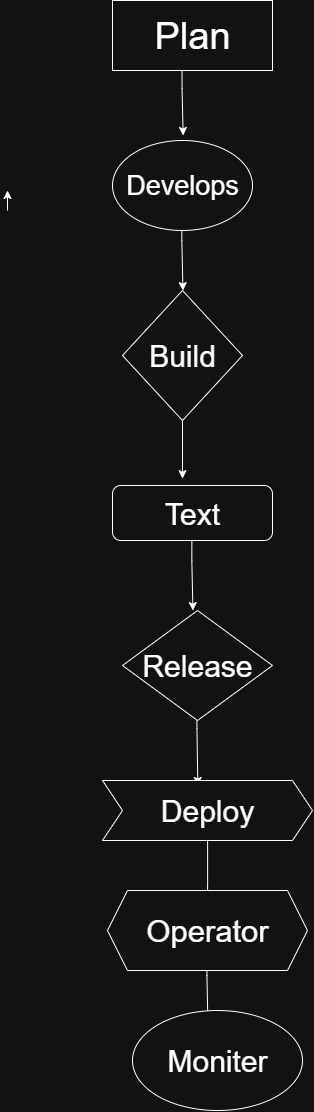

The diagram above was exported from draw.io. Its source (the exported page's mxGraphModel, read from the mxfile embedded in the PNG):
<mxGraphModel dx="2316" dy="1249" grid="1" gridSize="10" guides="1" tooltips="1" connect="1" arrows="1" fold="1" page="1" pageScale="1" pageWidth="827" pageHeight="1169" math="0" shadow="0">
  <root>
    <mxCell id="0" />
    <mxCell id="1" parent="0" />
    <mxCell id="BDjbbWbddqk_bkPNzgGh-3" style="edgeStyle=orthogonalEdgeStyle;rounded=0;orthogonalLoop=1;jettySize=auto;html=1;" parent="1" edge="1">
      <mxGeometry relative="1" as="geometry">
        <mxPoint x="265" y="190" as="targetPoint" />
        <mxPoint x="265" y="210" as="sourcePoint" />
      </mxGeometry>
    </mxCell>
    <mxCell id="5hBWGAHCFClQI2E3e00W-25" value="" style="edgeStyle=orthogonalEdgeStyle;rounded=0;orthogonalLoop=1;jettySize=auto;html=1;" edge="1" parent="1">
      <mxGeometry relative="1" as="geometry">
        <mxPoint x="439.45" y="40" as="sourcePoint" />
        <mxPoint x="439.45" y="135" as="targetPoint" />
        <Array as="points">
          <mxPoint x="439.56" y="88" />
          <mxPoint x="440.56" y="88" />
          <mxPoint x="440.56" y="135" />
        </Array>
      </mxGeometry>
    </mxCell>
    <mxCell id="5hBWGAHCFClQI2E3e00W-2" value="&lt;font style=&quot;font-size: 38px;&quot;&gt;Plan&lt;/font&gt;" style="whiteSpace=wrap;html=1;align=center;" vertex="1" parent="1">
      <mxGeometry x="370" width="160" height="70" as="geometry" />
    </mxCell>
    <mxCell id="5hBWGAHCFClQI2E3e00W-27" value="" style="edgeStyle=orthogonalEdgeStyle;rounded=0;orthogonalLoop=1;jettySize=auto;html=1;" edge="1" parent="1">
      <mxGeometry relative="1" as="geometry">
        <mxPoint x="439.44" y="190" as="sourcePoint" />
        <mxPoint x="439.44" y="290" as="targetPoint" />
        <Array as="points">
          <mxPoint x="439.44" y="240" />
          <mxPoint x="440.44" y="290" />
        </Array>
      </mxGeometry>
    </mxCell>
    <mxCell id="5hBWGAHCFClQI2E3e00W-5" value="&lt;font style=&quot;font-size: 27px;&quot;&gt;Develops&lt;/font&gt;" style="ellipse;whiteSpace=wrap;html=1;" vertex="1" parent="1">
      <mxGeometry x="370" y="140" width="140" height="90" as="geometry" />
    </mxCell>
    <mxCell id="5hBWGAHCFClQI2E3e00W-29" value="" style="edgeStyle=orthogonalEdgeStyle;rounded=0;orthogonalLoop=1;jettySize=auto;html=1;" edge="1" parent="1">
      <mxGeometry relative="1" as="geometry">
        <mxPoint x="440" y="420" as="sourcePoint" />
        <mxPoint x="440" y="480" as="targetPoint" />
        <Array as="points">
          <mxPoint x="440" y="478" />
          <mxPoint x="441" y="535" />
        </Array>
      </mxGeometry>
    </mxCell>
    <mxCell id="5hBWGAHCFClQI2E3e00W-6" value="&lt;font style=&quot;font-size: 30px;&quot;&gt;Build&lt;/font&gt;" style="rhombus;whiteSpace=wrap;html=1;" vertex="1" parent="1">
      <mxGeometry x="380" y="290" width="120" height="130" as="geometry" />
    </mxCell>
    <mxCell id="5hBWGAHCFClQI2E3e00W-31" value="" style="edgeStyle=orthogonalEdgeStyle;rounded=0;orthogonalLoop=1;jettySize=auto;html=1;" edge="1" parent="1">
      <mxGeometry relative="1" as="geometry">
        <mxPoint x="449.44" y="510.0000000000002" as="sourcePoint" />
        <mxPoint x="449.44" y="610.0000000000002" as="targetPoint" />
        <Array as="points">
          <mxPoint x="449.44" y="560" />
          <mxPoint x="450.44" y="610" />
        </Array>
      </mxGeometry>
    </mxCell>
    <mxCell id="5hBWGAHCFClQI2E3e00W-7" value="&lt;font style=&quot;font-size: 30px;&quot;&gt;Text&lt;/font&gt;" style="rounded=1;whiteSpace=wrap;html=1;" vertex="1" parent="1">
      <mxGeometry x="370" y="485" width="160" height="55" as="geometry" />
    </mxCell>
    <mxCell id="5hBWGAHCFClQI2E3e00W-34" value="" style="edgeStyle=orthogonalEdgeStyle;rounded=0;orthogonalLoop=1;jettySize=auto;html=1;" edge="1" parent="1">
      <mxGeometry relative="1" as="geometry">
        <mxPoint x="454.44" y="670.0000000000002" as="sourcePoint" />
        <mxPoint x="454.44" y="785" as="targetPoint" />
        <Array as="points">
          <mxPoint x="454.44" y="728" />
          <mxPoint x="455.44" y="785" />
        </Array>
      </mxGeometry>
    </mxCell>
    <mxCell id="5hBWGAHCFClQI2E3e00W-8" value="&lt;font style=&quot;font-size: 30px;&quot;&gt;Release&lt;/font&gt;" style="rhombus;whiteSpace=wrap;html=1;" vertex="1" parent="1">
      <mxGeometry x="380" y="610" width="150" height="110" as="geometry" />
    </mxCell>
    <mxCell id="5hBWGAHCFClQI2E3e00W-36" value="" style="edgeStyle=orthogonalEdgeStyle;rounded=0;orthogonalLoop=1;jettySize=auto;html=1;" edge="1" parent="1" source="5hBWGAHCFClQI2E3e00W-13">
      <mxGeometry relative="1" as="geometry">
        <mxPoint x="465" y="920" as="targetPoint" />
      </mxGeometry>
    </mxCell>
    <mxCell id="5hBWGAHCFClQI2E3e00W-13" value="&lt;font style=&quot;font-size: 30px;&quot;&gt;Deploy&lt;/font&gt;" style="shape=step;perimeter=stepPerimeter;whiteSpace=wrap;html=1;fixedSize=1;" vertex="1" parent="1">
      <mxGeometry x="360" y="780" width="210" height="60" as="geometry" />
    </mxCell>
    <mxCell id="5hBWGAHCFClQI2E3e00W-41" value="" style="edgeStyle=orthogonalEdgeStyle;rounded=0;orthogonalLoop=1;jettySize=auto;html=1;" edge="1" parent="1">
      <mxGeometry relative="1" as="geometry">
        <mxPoint x="464.44" y="930" as="sourcePoint" />
        <mxPoint x="464.44" y="1020" as="targetPoint" />
        <Array as="points">
          <mxPoint x="464.44" y="975" />
          <mxPoint x="465.44" y="1020" />
        </Array>
      </mxGeometry>
    </mxCell>
    <mxCell id="5hBWGAHCFClQI2E3e00W-19" value="&lt;font style=&quot;font-size: 31px;&quot;&gt;Operator&lt;/font&gt;" style="shape=hexagon;perimeter=hexagonPerimeter2;whiteSpace=wrap;html=1;fixedSize=1;" vertex="1" parent="1">
      <mxGeometry x="365" y="890" width="200" height="80" as="geometry" />
    </mxCell>
    <mxCell id="5hBWGAHCFClQI2E3e00W-20" value="&lt;font style=&quot;font-size: 30px;&quot;&gt;Moniter&lt;/font&gt;" style="ellipse;whiteSpace=wrap;html=1;" vertex="1" parent="1">
      <mxGeometry x="390" y="1010" width="170" height="100" as="geometry" />
    </mxCell>
  </root>
</mxGraphModel>